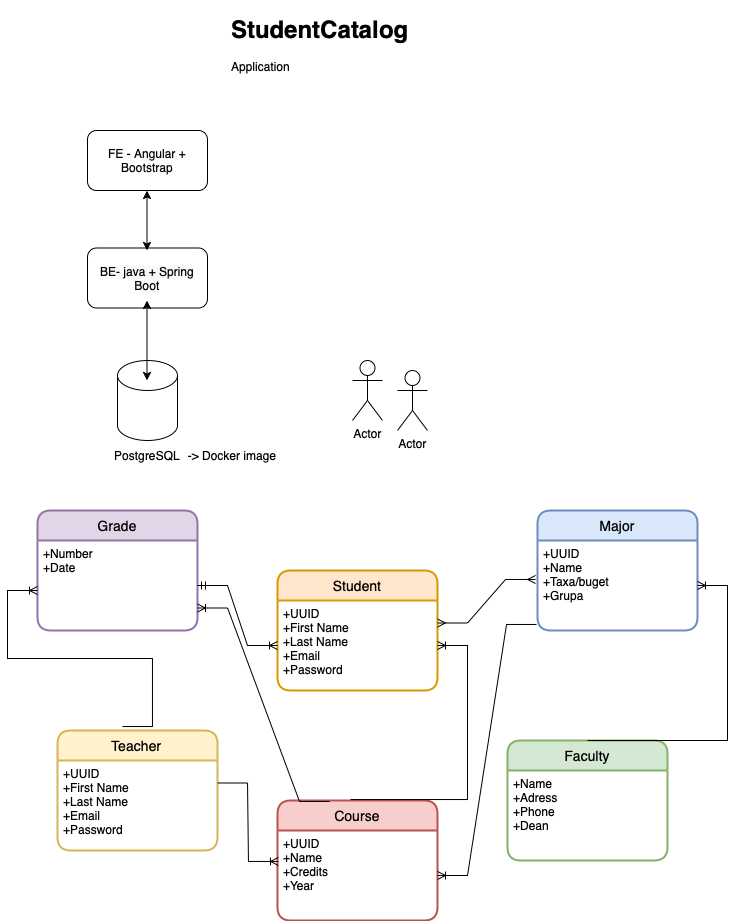

The diagram above was exported from draw.io. Its source (the exported page's mxGraphModel, read from the mxfile embedded in the PNG):
<mxGraphModel dx="712" dy="382" grid="1" gridSize="10" guides="1" tooltips="1" connect="1" arrows="1" fold="1" page="1" pageScale="1" pageWidth="827" pageHeight="1169" math="0" shadow="0">
  <root>
    <mxCell id="0" />
    <mxCell id="1" parent="0" />
    <mxCell id="iy30OqrtkYJDvB5ETTih-4" value="&lt;h1&gt;StudentCatalog&lt;/h1&gt;&lt;div&gt;Application&lt;/div&gt;" style="text;html=1;strokeColor=none;fillColor=none;spacing=5;spacingTop=-20;whiteSpace=wrap;overflow=hidden;rounded=0;" vertex="1" parent="1">
      <mxGeometry x="319" y="10" width="190" height="80" as="geometry" />
    </mxCell>
    <mxCell id="iy30OqrtkYJDvB5ETTih-5" value="" style="rounded=1;whiteSpace=wrap;html=1;" vertex="1" parent="1">
      <mxGeometry x="180" y="130" width="120" height="60" as="geometry" />
    </mxCell>
    <mxCell id="iy30OqrtkYJDvB5ETTih-7" value="" style="rounded=1;whiteSpace=wrap;html=1;" vertex="1" parent="1">
      <mxGeometry x="180" y="247.5" width="120" height="60" as="geometry" />
    </mxCell>
    <mxCell id="iy30OqrtkYJDvB5ETTih-8" value="FE - Angular + Bootstrap" style="text;html=1;strokeColor=none;fillColor=none;align=center;verticalAlign=middle;whiteSpace=wrap;rounded=0;" vertex="1" parent="1">
      <mxGeometry x="190" y="142.5" width="100" height="35" as="geometry" />
    </mxCell>
    <mxCell id="iy30OqrtkYJDvB5ETTih-9" value="" style="shape=cylinder3;whiteSpace=wrap;html=1;boundedLbl=1;backgroundOutline=1;size=15;" vertex="1" parent="1">
      <mxGeometry x="210" y="360" width="60" height="80" as="geometry" />
    </mxCell>
    <mxCell id="iy30OqrtkYJDvB5ETTih-10" value="PostgreSQL&lt;br&gt;" style="text;html=1;strokeColor=none;fillColor=none;align=center;verticalAlign=middle;whiteSpace=wrap;rounded=0;" vertex="1" parent="1">
      <mxGeometry x="210" y="440" width="60" height="30" as="geometry" />
    </mxCell>
    <mxCell id="iy30OqrtkYJDvB5ETTih-13" value="" style="endArrow=classic;startArrow=classic;html=1;rounded=0;" edge="1" parent="1">
      <mxGeometry width="50" height="50" relative="1" as="geometry">
        <mxPoint x="239.5" y="250" as="sourcePoint" />
        <mxPoint x="239.5" y="190" as="targetPoint" />
      </mxGeometry>
    </mxCell>
    <mxCell id="iy30OqrtkYJDvB5ETTih-14" value="" style="endArrow=classic;startArrow=classic;html=1;rounded=0;" edge="1" parent="1">
      <mxGeometry width="50" height="50" relative="1" as="geometry">
        <mxPoint x="239.5" y="380" as="sourcePoint" />
        <mxPoint x="239.5" y="300" as="targetPoint" />
      </mxGeometry>
    </mxCell>
    <mxCell id="iy30OqrtkYJDvB5ETTih-15" value="&lt;span style=&quot;color: rgb(0, 0, 0); font-family: helvetica; font-size: 12px; font-style: normal; font-weight: normal; letter-spacing: normal; text-align: center; text-indent: 0px; text-transform: none; word-spacing: 0px; background-color: rgb(248, 249, 250); text-decoration: none; display: inline; float: none;&quot;&gt;BE- java + Spring Boot&lt;/span&gt;" style="text;html=1;strokeColor=none;fillColor=none;align=center;verticalAlign=middle;whiteSpace=wrap;rounded=0;" vertex="1" parent="1">
      <mxGeometry x="180" y="258.75" width="120" height="37.5" as="geometry" />
    </mxCell>
    <mxCell id="iy30OqrtkYJDvB5ETTih-16" value="Grade" style="swimlane;childLayout=stackLayout;horizontal=1;startSize=30;horizontalStack=0;rounded=1;fontSize=14;fontStyle=0;strokeWidth=2;resizeParent=0;resizeLast=1;shadow=0;dashed=0;align=center;fillColor=#e1d5e7;strokeColor=#9673a6;" vertex="1" parent="1">
      <mxGeometry x="130" y="510" width="160" height="120" as="geometry" />
    </mxCell>
    <mxCell id="iy30OqrtkYJDvB5ETTih-17" value="+Number&#10;+Date" style="align=left;strokeColor=none;fillColor=none;spacingLeft=4;fontSize=12;verticalAlign=top;resizable=0;rotatable=0;part=1;" vertex="1" parent="iy30OqrtkYJDvB5ETTih-16">
      <mxGeometry y="30" width="160" height="90" as="geometry" />
    </mxCell>
    <mxCell id="iy30OqrtkYJDvB5ETTih-18" value="Major" style="swimlane;childLayout=stackLayout;horizontal=1;startSize=30;horizontalStack=0;rounded=1;fontSize=14;fontStyle=0;strokeWidth=2;resizeParent=0;resizeLast=1;shadow=0;dashed=0;align=center;fillColor=#dae8fc;strokeColor=#6c8ebf;" vertex="1" parent="1">
      <mxGeometry x="630" y="510" width="160" height="120" as="geometry" />
    </mxCell>
    <mxCell id="iy30OqrtkYJDvB5ETTih-19" value="+UUID&#10;+Name&#10;+Taxa/buget&#10;+Grupa" style="align=left;strokeColor=none;fillColor=none;spacingLeft=4;fontSize=12;verticalAlign=top;resizable=0;rotatable=0;part=1;" vertex="1" parent="iy30OqrtkYJDvB5ETTih-18">
      <mxGeometry y="30" width="160" height="90" as="geometry" />
    </mxCell>
    <mxCell id="iy30OqrtkYJDvB5ETTih-20" value="Student" style="swimlane;childLayout=stackLayout;horizontal=1;startSize=30;horizontalStack=0;rounded=1;fontSize=14;fontStyle=0;strokeWidth=2;resizeParent=0;resizeLast=1;shadow=0;dashed=0;align=center;fillColor=#ffe6cc;strokeColor=#d79b00;" vertex="1" parent="1">
      <mxGeometry x="370" y="570" width="160" height="120" as="geometry" />
    </mxCell>
    <mxCell id="iy30OqrtkYJDvB5ETTih-21" value="+UUID&#10;+First Name&#10;+Last Name&#10;+Email&#10;+Password" style="align=left;strokeColor=none;fillColor=none;spacingLeft=4;fontSize=12;verticalAlign=top;resizable=0;rotatable=0;part=1;" vertex="1" parent="iy30OqrtkYJDvB5ETTih-20">
      <mxGeometry y="30" width="160" height="90" as="geometry" />
    </mxCell>
    <mxCell id="iy30OqrtkYJDvB5ETTih-22" value="Teacher" style="swimlane;childLayout=stackLayout;horizontal=1;startSize=30;horizontalStack=0;rounded=1;fontSize=14;fontStyle=0;strokeWidth=2;resizeParent=0;resizeLast=1;shadow=0;dashed=0;align=center;fillColor=#fff2cc;strokeColor=#d6b656;" vertex="1" parent="1">
      <mxGeometry x="150" y="730" width="160" height="120" as="geometry" />
    </mxCell>
    <mxCell id="iy30OqrtkYJDvB5ETTih-23" value="+UUID&#10;+First Name&#10;+Last Name&#10;+Email&#10;+Password" style="align=left;strokeColor=none;fillColor=none;spacingLeft=4;fontSize=12;verticalAlign=top;resizable=0;rotatable=0;part=1;" vertex="1" parent="iy30OqrtkYJDvB5ETTih-22">
      <mxGeometry y="30" width="160" height="90" as="geometry" />
    </mxCell>
    <mxCell id="iy30OqrtkYJDvB5ETTih-24" value="Faculty" style="swimlane;childLayout=stackLayout;horizontal=1;startSize=30;horizontalStack=0;rounded=1;fontSize=14;fontStyle=0;strokeWidth=2;resizeParent=0;resizeLast=1;shadow=0;dashed=0;align=center;fillColor=#d5e8d4;strokeColor=#82b366;" vertex="1" parent="1">
      <mxGeometry x="600" y="740" width="160" height="120" as="geometry" />
    </mxCell>
    <mxCell id="iy30OqrtkYJDvB5ETTih-25" value="+Name&#10;+Adress&#10;+Phone&#10;+Dean" style="align=left;strokeColor=none;fillColor=none;spacingLeft=4;fontSize=12;verticalAlign=top;resizable=0;rotatable=0;part=1;" vertex="1" parent="iy30OqrtkYJDvB5ETTih-24">
      <mxGeometry y="30" width="160" height="90" as="geometry" />
    </mxCell>
    <mxCell id="iy30OqrtkYJDvB5ETTih-26" value="Course" style="swimlane;childLayout=stackLayout;horizontal=1;startSize=30;horizontalStack=0;rounded=1;fontSize=14;fontStyle=0;strokeWidth=2;resizeParent=0;resizeLast=1;shadow=0;dashed=0;align=center;fillColor=#f8cecc;strokeColor=#b85450;" vertex="1" parent="1">
      <mxGeometry x="370" y="800" width="160" height="120" as="geometry" />
    </mxCell>
    <mxCell id="iy30OqrtkYJDvB5ETTih-27" value="+UUID&#10;+Name&#10;+Credits&#10;+Year" style="align=left;strokeColor=none;fillColor=none;spacingLeft=4;fontSize=12;verticalAlign=top;resizable=0;rotatable=0;part=1;" vertex="1" parent="iy30OqrtkYJDvB5ETTih-26">
      <mxGeometry y="30" width="160" height="90" as="geometry" />
    </mxCell>
    <mxCell id="iy30OqrtkYJDvB5ETTih-28" value="Actor" style="shape=umlActor;verticalLabelPosition=bottom;verticalAlign=top;html=1;outlineConnect=0;" vertex="1" parent="1">
      <mxGeometry x="445" y="360" width="30" height="60" as="geometry" />
    </mxCell>
    <mxCell id="iy30OqrtkYJDvB5ETTih-29" value="Actor" style="shape=umlActor;verticalLabelPosition=bottom;verticalAlign=top;html=1;outlineConnect=0;" vertex="1" parent="1">
      <mxGeometry x="490" y="370" width="30" height="60" as="geometry" />
    </mxCell>
    <mxCell id="iy30OqrtkYJDvB5ETTih-30" value="" style="edgeStyle=entityRelationEdgeStyle;fontSize=12;html=1;endArrow=ERoneToMany;rounded=0;exitX=1;exitY=0.25;exitDx=0;exitDy=0;entryX=0.006;entryY=0.344;entryDx=0;entryDy=0;entryPerimeter=0;" edge="1" parent="1" source="iy30OqrtkYJDvB5ETTih-23" target="iy30OqrtkYJDvB5ETTih-27">
      <mxGeometry width="100" height="100" relative="1" as="geometry">
        <mxPoint x="260" y="960" as="sourcePoint" />
        <mxPoint x="360" y="860" as="targetPoint" />
      </mxGeometry>
    </mxCell>
    <mxCell id="iy30OqrtkYJDvB5ETTih-32" value="" style="edgeStyle=entityRelationEdgeStyle;fontSize=12;html=1;endArrow=ERmany;startArrow=ERmany;rounded=0;entryX=1;entryY=0.25;entryDx=0;entryDy=0;exitX=-0.012;exitY=0.433;exitDx=0;exitDy=0;exitPerimeter=0;" edge="1" parent="1" source="iy30OqrtkYJDvB5ETTih-19" target="iy30OqrtkYJDvB5ETTih-21">
      <mxGeometry width="100" height="100" relative="1" as="geometry">
        <mxPoint x="620" y="585" as="sourcePoint" />
        <mxPoint x="590" y="670" as="targetPoint" />
      </mxGeometry>
    </mxCell>
    <mxCell id="iy30OqrtkYJDvB5ETTih-35" value="" style="edgeStyle=entityRelationEdgeStyle;fontSize=12;html=1;endArrow=ERoneToMany;startArrow=ERmandOne;rounded=0;exitX=1;exitY=0.5;exitDx=0;exitDy=0;entryX=0;entryY=0.5;entryDx=0;entryDy=0;" edge="1" parent="1" source="iy30OqrtkYJDvB5ETTih-17" target="iy30OqrtkYJDvB5ETTih-21">
      <mxGeometry width="100" height="100" relative="1" as="geometry">
        <mxPoint x="440" y="750" as="sourcePoint" />
        <mxPoint x="360" y="650" as="targetPoint" />
      </mxGeometry>
    </mxCell>
    <mxCell id="iy30OqrtkYJDvB5ETTih-37" value="" style="edgeStyle=entityRelationEdgeStyle;fontSize=12;html=1;endArrow=ERoneToMany;rounded=0;exitX=-0.006;exitY=0.933;exitDx=0;exitDy=0;exitPerimeter=0;" edge="1" parent="1" source="iy30OqrtkYJDvB5ETTih-19" target="iy30OqrtkYJDvB5ETTih-27">
      <mxGeometry width="100" height="100" relative="1" as="geometry">
        <mxPoint x="440" y="750" as="sourcePoint" />
        <mxPoint x="580" y="880" as="targetPoint" />
      </mxGeometry>
    </mxCell>
    <mxCell id="iy30OqrtkYJDvB5ETTih-38" value="" style="edgeStyle=entityRelationEdgeStyle;fontSize=12;html=1;endArrow=ERoneToMany;rounded=0;exitX=0.5;exitY=0;exitDx=0;exitDy=0;" edge="1" parent="1" source="iy30OqrtkYJDvB5ETTih-24" target="iy30OqrtkYJDvB5ETTih-19">
      <mxGeometry width="100" height="100" relative="1" as="geometry">
        <mxPoint x="440" y="770" as="sourcePoint" />
        <mxPoint x="830" y="685" as="targetPoint" />
      </mxGeometry>
    </mxCell>
    <mxCell id="iy30OqrtkYJDvB5ETTih-39" value="" style="edgeStyle=entityRelationEdgeStyle;fontSize=12;html=1;endArrow=ERoneToMany;rounded=0;exitX=0.406;exitY=-0.033;exitDx=0;exitDy=0;exitPerimeter=0;" edge="1" parent="1" source="iy30OqrtkYJDvB5ETTih-22">
      <mxGeometry width="100" height="100" relative="1" as="geometry">
        <mxPoint x="170" y="740" as="sourcePoint" />
        <mxPoint x="130" y="590" as="targetPoint" />
      </mxGeometry>
    </mxCell>
    <mxCell id="iy30OqrtkYJDvB5ETTih-40" value="" style="edgeStyle=entityRelationEdgeStyle;fontSize=12;html=1;endArrow=ERoneToMany;rounded=0;exitX=0.325;exitY=0.008;exitDx=0;exitDy=0;exitPerimeter=0;entryX=1;entryY=0.75;entryDx=0;entryDy=0;" edge="1" parent="1" source="iy30OqrtkYJDvB5ETTih-26" target="iy30OqrtkYJDvB5ETTih-17">
      <mxGeometry width="100" height="100" relative="1" as="geometry">
        <mxPoint x="410" y="750" as="sourcePoint" />
        <mxPoint x="510" y="650" as="targetPoint" />
      </mxGeometry>
    </mxCell>
    <mxCell id="iy30OqrtkYJDvB5ETTih-41" value="" style="edgeStyle=entityRelationEdgeStyle;fontSize=12;html=1;endArrow=ERoneToMany;rounded=0;exitX=0.456;exitY=-0.008;exitDx=0;exitDy=0;exitPerimeter=0;" edge="1" parent="1" source="iy30OqrtkYJDvB5ETTih-26" target="iy30OqrtkYJDvB5ETTih-21">
      <mxGeometry width="100" height="100" relative="1" as="geometry">
        <mxPoint x="410" y="760" as="sourcePoint" />
        <mxPoint x="510" y="660" as="targetPoint" />
      </mxGeometry>
    </mxCell>
    <mxCell id="iy30OqrtkYJDvB5ETTih-42" value="-&amp;gt; Docker image" style="text;html=1;strokeColor=none;fillColor=none;align=center;verticalAlign=middle;whiteSpace=wrap;rounded=0;" vertex="1" parent="1">
      <mxGeometry x="270" y="440" width="110" height="30" as="geometry" />
    </mxCell>
  </root>
</mxGraphModel>